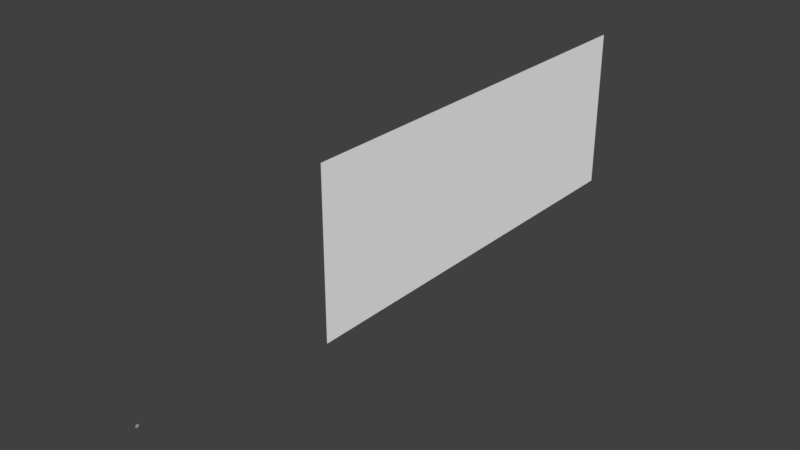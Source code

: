 # Source: Crags_02.blend  (saved by Blender 2.79.0; exported with 4.5.12 LTS)
import bpy
from mathutils import Matrix  # noqa: F401  (used for matrix-valued properties, if any)

bpy.ops.wm.read_factory_settings(use_empty=True)
scene = bpy.context.scene
scene.name = 'Scene'

# ---- collections
col_collection_1 = bpy.data.collections.new('Collection 1'); scene.collection.children.link(col_collection_1)
col_collection_2 = bpy.data.collections.new('Collection 2'); scene.collection.children.link(col_collection_2)
col_collection_3 = bpy.data.collections.new('Collection 3'); scene.collection.children.link(col_collection_3)
col_collection_4 = bpy.data.collections.new('Collection 4'); scene.collection.children.link(col_collection_4)
col_collection_5 = bpy.data.collections.new('Collection 5'); scene.collection.children.link(col_collection_5)
col_collection_6 = bpy.data.collections.new('Collection 6'); scene.collection.children.link(col_collection_6)
col_collection_7 = bpy.data.collections.new('Collection 7'); scene.collection.children.link(col_collection_7)
col_collection_8 = bpy.data.collections.new('Collection 8'); scene.collection.children.link(col_collection_8)
col_collection_9 = bpy.data.collections.new('Collection 9'); scene.collection.children.link(col_collection_9)
col_collection_10 = bpy.data.collections.new('Collection 10'); scene.collection.children.link(col_collection_10)
col_collection_11 = bpy.data.collections.new('Collection 11'); scene.collection.children.link(col_collection_11)
col_collection_12 = bpy.data.collections.new('Collection 12'); scene.collection.children.link(col_collection_12)
col_collection_13 = bpy.data.collections.new('Collection 13'); scene.collection.children.link(col_collection_13)
col_collection_14 = bpy.data.collections.new('Collection 14'); scene.collection.children.link(col_collection_14)
col_collection_15 = bpy.data.collections.new('Collection 15'); scene.collection.children.link(col_collection_15)
col_collection_16 = bpy.data.collections.new('Collection 16'); scene.collection.children.link(col_collection_16)
col_collection_17 = bpy.data.collections.new('Collection 17'); scene.collection.children.link(col_collection_17)
col_collection_18 = bpy.data.collections.new('Collection 18'); scene.collection.children.link(col_collection_18)
col_collection_19 = bpy.data.collections.new('Collection 19'); scene.collection.children.link(col_collection_19)
col_collection_20 = bpy.data.collections.new('Collection 20'); scene.collection.children.link(col_collection_20)

# ---- materials (node trees are filled in below, after node groups)
mat_material_004 = bpy.data.materials.new('Material.004')
mat_material_004.alpha_threshold = 0.0
mat_material_004.use_transparent_shadow = False
mat_material_004.diffuse_color = (1.0, 1.0, 1.0, 1.0)
mat_material_004.roughness = 0.5
mat_material_004.specular_intensity = 0.135
mat_material_003 = bpy.data.materials.new('Material.003')
mat_material_003.alpha_threshold = 0.0
mat_material_003.use_transparent_shadow = False
mat_material_003.diffuse_color = (0.4798, 0.4798, 0.4798, 1.0)
mat_material_003.roughness = 0.5
mat_material_003.specular_intensity = 0.0
mat_material_002 = bpy.data.materials.new('Material.002')
mat_material_002.alpha_threshold = 0.0
mat_material_002.use_transparent_shadow = False
mat_material_002.diffuse_color = (0.2754, 0.2754, 0.2754, 1.0)
mat_material_002.roughness = 0.5
mat_material_002.specular_intensity = 0.0

# ---- material node trees

# ---- world
world_world = bpy.data.worlds.new('World'); scene.world = world_world
world_world.color = (0.05088, 0.05088, 0.05088)
world_world.use_sun_shadow = False
world_world.sun_shadow_jitter_overblur = 0.0
world_world.cycles.sampling_method = 'MANUAL'

# ---- meshes
me_plane_011 = bpy.data.meshes.new('Plane.011')
me_plane_011.from_pydata([(-1.0, -1.0, 0.0), (1.0, -1.0, 0.0), (-1.0, 2.137, 0.0), (1.0, 2.137, 0.0)], [], [(0, 2, 3, 1)])
me_plane_011.materials.append(mat_material_004)
me_plane_011.use_remesh_preserve_volume = False
me_plane_011.use_remesh_preserve_attributes = False
me_plane_011.use_mirror_vertex_groups = False
me_plane_011.update()
me_circle_001 = bpy.data.meshes.new('Circle.001')
me_circle_001.from_pydata([(0.0, 1.0, 0.0), (-0.1951, 0.9808, 0.0), (-0.3827, 0.9239, 0.0), (-0.5556, 0.8315, 0.0), (-0.7071, 0.7071, 0.0), (-0.8315, 0.5556, 0.0), (-0.9239, 0.3827, 0.0), (-0.9808, 0.1951, 0.0), (-1.0, 7.55e-08, 0.0), (-0.9808, -0.1951, 0.0), (-0.9239, -0.3827, 0.0), (-0.8315, -0.5556, 0.0), (-0.7071, -0.7071, 0.0), (-0.5556, -0.8315, 0.0), (-0.3827, -0.9239, 0.0), (-0.1951, -0.9808, 0.0), (3.258e-07, -1.0, 0.0), (0.1951, -0.9808, 0.0), (0.3827, -0.9239, 0.0), (0.5556, -0.8315, 0.0), (0.7071, -0.7071, 0.0), (0.8315, -0.5556, 0.0), (0.9239, -0.3827, 0.0), (0.9808, -0.1951, 0.0), (1.0, 9.656e-07, 0.0), (0.9808, 0.1951, 0.0), (0.9239, 0.3827, 0.0), (0.8315, 0.5556, 0.0), (0.7071, 0.7071, 0.0), (0.5556, 0.8315, 0.0), (0.3827, 0.9239, 0.0), (0.1951, 0.9808, 0.0)], [], [(1, 0, 31, 30, 29, 28, 27, 26, 25, 24, 23, 22, 21, 20, 19, 18, 17, 16, 15, 14, 13, 12, 11, 10, 9, 8, 7, 6, 5, 4, 3, 2)])
me_circle_001.materials.append(mat_material_003)
me_circle_001.use_remesh_preserve_volume = False
me_circle_001.use_remesh_preserve_attributes = False
me_circle_001.use_mirror_vertex_groups = False
me_circle_001.update()
me_plane_008 = bpy.data.meshes.new('Plane.008')
me_plane_008.from_pydata([(2.43, -0.2377, 0.002078), (2.539, -0.3612, 0.002452), (10.6, -1.108, -0.1244), (10.78, -1.118, -0.1296), (10.91, -1.107, -0.1296), (10.39, -1.086, -0.1244), (7.906, -0.7978, -0.1297), (7.828, -0.8127, -0.1297), (7.921, -0.8341, -0.1297), (10.91, -1.102, -0.1296), (7.985, -0.8003, -0.1297), (10.87, -1.192, -0.1244), (11.09, -1.198, -0.1296), (11.32, -1.175, -0.1296), (10.67, -1.17, -0.1244), (8.31, -0.8668, -0.1297), (8.132, -0.893, -0.1297), (8.174, -0.9203, -0.1297), (11.34, -1.167, -0.1296), (8.414, -0.8663, -0.1297), (13.17, -1.378, -0.1244), (13.37, -1.387, -0.1296), (13.54, -1.371, -0.1296), (12.97, -1.357, -0.1244), (10.53, -1.062, -0.1297), (10.41, -1.082, -0.1297), (10.49, -1.106, -0.1297), (13.55, -1.365, -0.1296), (10.62, -1.064, -0.1297), (7.744, -0.752, -0.1244), (7.626, -0.7329, -0.1296), (7.714, -0.721, -0.1296), (7.826, -0.7601, -0.1244), (8.977, -0.8505, -0.1297), (8.879, -0.8599, -0.1297), (8.776, -0.8595, -0.1297), (8.499, -0.8155, -0.1244), (8.365, -0.7981, -0.1296), (8.404, -0.7918, -0.1296), (8.58, -0.8236, -0.1244), (9.663, -0.9218, -0.1297), (9.61, -0.926, -0.1297), (9.531, -0.9228, -0.1297), (20.32, -2.109, -0.1244), (20.5, -2.12, -0.1296), (20.63, -2.108, -0.1296), (20.12, -2.087, -0.1244), (17.63, -1.799, -0.1297), (17.55, -1.814, -0.1297), (17.65, -1.835, -0.1297), (20.63, -2.103, -0.1296), (17.71, -1.801, -0.1297), (18.5, -1.976, -0.1244), (18.72, -1.982, -0.1296), (18.96, -1.959, -0.1296), (18.3, -1.954, -0.1244), (16.0, -1.657, -0.1297), (15.82, -1.684, -0.1297), (15.81, -1.704, -0.1297), (18.98, -1.951, -0.1296), (16.1, -1.657, -0.1297), (13.53, -1.383, -0.1244), (13.41, -1.364, -0.1296), (13.5, -1.352, -0.1296), (13.61, -1.391, -0.1244), (14.76, -1.482, -0.1297), (14.66, -1.491, -0.1297), (14.45, -1.482, -0.1297), (14.84, -1.494, -0.1244), (14.7, -1.477, -0.1296), (14.74, -1.471, -0.1296), (14.92, -1.503, -0.1244), (16.0, -1.601, -0.1297), (15.95, -1.605, -0.1297), (15.87, -1.602, -0.1297), (14.16, -1.424, -0.1244), (14.12, -1.417, -0.1296), (14.17, -1.411, -0.1296), (14.19, -1.427, -0.1244), (14.61, -1.457, -0.1297), (14.56, -1.461, -0.1297), (14.52, -1.462, -0.1297), (16.04, -1.605, -0.1296), (16.0, -1.611, -0.1244), (16.19, -1.62, -0.1297), (16.16, -1.623, -0.1297), (16.12, -1.623, -0.1297), (16.67, -1.669, -0.1296), (12.91, -1.282, -0.1244), (16.23, -1.624, -0.1297), (16.21, -1.627, -0.1297), (16.27, -1.635, -0.1297)], [], [(5, 4, 3, 2), (8, 7, 6, 4, 5), (4, 6, 10, 9), (14, 13, 12, 11), (17, 16, 15, 13, 14), (13, 15, 19, 18), (23, 22, 21, 20), (26, 25, 24, 22, 23), (22, 24, 28, 27), (32, 29, 30, 31), (35, 32, 31, 33, 34), (39, 36, 37, 38), (42, 39, 38, 40, 41), (46, 45, 44, 43), (49, 48, 47, 45, 46), (45, 47, 51, 50), (55, 54, 53, 52), (58, 57, 56, 54, 55), (54, 56, 60, 59), (64, 61, 62, 63), (67, 64, 63, 65, 66), (71, 68, 69, 70), (74, 71, 70, 72, 73), (78, 75, 76, 77), (81, 78, 77, 79, 80), (86, 83, 82, 84, 85), (91, 90, 89, 87, 88)])
me_plane_008.materials.append(mat_material_003)
me_plane_008.use_remesh_preserve_volume = False
me_plane_008.use_remesh_preserve_attributes = False
me_plane_008.use_mirror_vertex_groups = False
me_plane_008.update()
me_plane_007 = bpy.data.meshes.new('Plane.007')
me_plane_007.from_pydata([(1.352, -0.2976, 0.002078), (1.08, -0.3474, 0.002078), (0.02045, -0.199, 0.002078), (-0.008489, -0.2622, 0.002078), (0.6836, -0.3095, 0.002078), (0.9299, -0.1577, 0.002078), (-0.1644, -0.1353, 0.002078), (0.5269, -0.1029, 0.002078), (1.651, -0.3785, 0.002078)], [], [(5, 4, 3, 2), (0, 1, 4, 5), (5, 2, 6, 7), (1, 0, 8)])
me_plane_007.materials.append(mat_material_002)
me_plane_007.use_remesh_preserve_volume = False
me_plane_007.use_remesh_preserve_attributes = False
me_plane_007.use_mirror_vertex_groups = False
me_plane_007.update()
me_plane_006 = bpy.data.meshes.new('Plane.006')
me_plane_006.from_pydata([(14.18, -4.116, -7.482e-08), (13.79, -3.993, -2.894e-07), (13.62, -4.024, -2.802e-07), (13.75, -4.063, -7.456e-08), (14.34, -4.096, -8.935e-08), (13.97, -3.989, -8.356e-08), (13.78, -3.928, -2.949e-07), (13.68, -3.949, -2.872e-07), (13.75, -3.98, -8.184e-08), (13.73, -3.903, -1.21e-07), (13.64, -3.877, -2.397e-07), (13.58, -3.888, -2.353e-07), (13.62, -3.906, -1.194e-07), (13.76, -3.912, -1.206e-07), (13.68, -3.914, -1.193e-07), (14.2, -4.378, -3.097e-07), (14.08, -4.29, -9.306e-08), (15.31, -4.403, -3.02e-07), (14.84, -4.258, -8.277e-08), (14.5, -4.273, -8.782e-08), (14.62, -4.42, -3.012e-07), (13.88, -4.208, -8.519e-08), (14.51, -4.159, -7.213e-08), (14.22, -4.172, -7.775e-08), (4.814, -1.874, -0.4977), (5.272, -1.721, -0.4977), (6.203, -2.01, -0.4977), (6.21, -1.8, -0.4977), (5.856, -1.715, -0.4977), (5.037, -1.978, -0.4977), (7.176, -2.021, -0.4977), (6.958, -2.194, -0.4977), (5.522, -1.931, -0.4977), (6.173, -2.166, -0.4959), (6.634, -2.197, -0.4983), (6.724, -1.937, -0.4977), (7.304, -2.285, -0.5023), (7.081, -2.207, -0.5001), (7.102, -2.259, -0.4998), (7.418, -2.206, -0.5011), (7.745, -2.309, -0.5044), (7.711, -2.344, -0.5069), (7.48, -2.305, -0.507), (7.517, -2.331, -0.5053), (7.638, -2.279, -0.5059), (7.938, -2.357, -0.5078), (7.633, -2.188, -0.4973), (7.314, -2.137, -0.4964), (7.306, -2.162, -0.4945), (7.423, -2.126, -0.4955), (8.25, -2.423, -0.5331), (7.931, -2.372, -0.5321), (7.923, -2.398, -0.5303), (8.04, -2.362, -0.5312), (8.092, -2.43, -0.5344), (5.106, -1.676, -0.4977), (4.886, -1.592, -0.4955), (5.691, -1.572, -0.4977), (5.819, -1.679, -0.4977), (5.436, -1.489, -0.498), (5.076, -1.512, -0.4944)], [], [(1, 0, 3, 2), (5, 4, 0, 1), (6, 5, 8, 7), (10, 9, 12, 11), (12, 9, 13, 14), (20, 19, 18, 17), (15, 16, 19, 20), (18, 19, 23, 22), (19, 16, 21, 23), (29, 28, 27, 26), (24, 25, 28, 29), (35, 34, 33, 32), (30, 31, 34, 35), (36, 38, 37), (36, 37, 39, 40), (41, 43, 42), (41, 42, 44, 45), (46, 48, 47), (47, 49, 46), (50, 54, 52, 51), (51, 53, 50), (55, 56, 57, 58), (57, 56, 59), (59, 56, 60)])
me_plane_006.materials.append(mat_material_002)
me_plane_006.use_remesh_preserve_volume = False
me_plane_006.use_remesh_preserve_attributes = False
me_plane_006.use_mirror_vertex_groups = False
me_plane_006.update()

# ---- objects
ob_scythe_left = bpy.data.objects.new('Scythe_Left', None)
ob_plane_002 = bpy.data.objects.new('Plane.002', me_plane_011)
ob_circle_001 = bpy.data.objects.new('Circle.001', me_circle_001)
ob_plane_006 = bpy.data.objects.new('Plane.006', me_plane_008)
ob_plane_005 = bpy.data.objects.new('Plane.005', me_plane_007)
ob_plane_004 = bpy.data.objects.new('Plane.004', me_plane_006)

# ---- transforms, parenting, visibility, modifiers, constraints
ob_scythe_left.location = (-2.302, 0.2673, -3.236)
ob_scythe_left.rotation_euler = (1.574, -0.004195, 0.0001929)
ob_scythe_left.scale = (1.0, 1.0, 1.0)
ob_scythe_left.empty_image_offset = (0.0, 0.0)
ob_scythe_left.color = (0.8, 0.8, 0.8, 1.0)
ob_scythe_left.hide_viewport = True
ob_scythe_left.lineart.crease_threshold = 0.0
ob_plane_002.location = (11.33, -20.88, -1.364)
ob_plane_002.rotation_euler = (-0.0, 1.571, 0.0)
ob_plane_002.scale = (27.77, 45.32, 20.65)
ob_plane_002.lineart.crease_threshold = 0.0
ob_circle_001.location = (-9.441, -117.6, -37.76)
ob_circle_001.rotation_euler = (-0.0, 1.571, 0.0)
ob_circle_001.scale = (0.5812, 0.5812, 0.5812)
ob_circle_001.lineart.crease_threshold = 0.0
ob_plane_006.location = (-9.329, 40.25, -28.54)
ob_plane_006.rotation_euler = (1.571, 2.381, 1.571)
ob_plane_006.scale = (1.877, 17.18, 8.711)
ob_plane_006.lineart.crease_threshold = 0.0
ob_plane_005.location = (3.021, 13.92, 0.05367)
ob_plane_005.rotation_euler = (1.571, 1.925, 1.571)
ob_plane_005.scale = (0.9834, 9.002, 4.564)
ob_plane_005.lineart.crease_threshold = 0.0
ob_plane_004.location = (-7.917, 33.21, -0.7949)
ob_plane_004.rotation_euler = (1.571, 1.925, 1.571)
ob_plane_004.scale = (0.9834, 9.002, 4.564)
ob_plane_004.lineart.crease_threshold = 0.0

# ---- collection membership
col_collection_1.objects.link(ob_scythe_left)
col_collection_1.objects.link(ob_plane_002)
col_collection_1.objects.link(ob_circle_001)
col_collection_1.objects.link(ob_plane_006)
col_collection_1.objects.link(ob_plane_005)
col_collection_1.objects.link(ob_plane_004)
col_collection_2.objects.link(ob_scythe_left)
col_collection_3.objects.link(ob_scythe_left)
col_collection_4.objects.link(ob_scythe_left)
col_collection_5.objects.link(ob_scythe_left)
col_collection_6.objects.link(ob_scythe_left)
col_collection_7.objects.link(ob_scythe_left)
col_collection_8.objects.link(ob_scythe_left)
col_collection_9.objects.link(ob_scythe_left)
col_collection_10.objects.link(ob_scythe_left)
col_collection_11.objects.link(ob_scythe_left)
col_collection_12.objects.link(ob_scythe_left)
col_collection_13.objects.link(ob_scythe_left)
col_collection_14.objects.link(ob_scythe_left)
col_collection_15.objects.link(ob_scythe_left)
col_collection_16.objects.link(ob_scythe_left)
col_collection_17.objects.link(ob_scythe_left)
col_collection_18.objects.link(ob_scythe_left)
col_collection_19.objects.link(ob_scythe_left)
col_collection_20.objects.link(ob_scythe_left)

# ---- scene / render settings (as saved in the file)
scene.frame_start = 1; scene.frame_end = 250; scene.frame_set(1)
scene.render.engine = 'BLENDER_EEVEE_NEXT'
scene.render.resolution_percentage = 50
scene.render.dither_intensity = 0.0
scene.cycles.use_denoising = False
scene.cycles.samples = 128
scene.cycles.sampling_pattern = 'TABULATED_SOBOL'
scene.cycles.use_adaptive_sampling = False
scene.cycles.use_light_tree = False
scene.cycles.blur_glossy = 0.0
scene.cycles.sample_clamp_indirect = 0.0
scene.view_settings.view_transform = 'Standard'
bpy.context.view_layer.update()

# ---- added for rendering (the .blend has no active camera and no usable light): camera, sun
cam_auto = bpy.data.cameras.new('AutoCamera')
cam_auto.lens = 50.0
cam_auto.sensor_width = 36.0
cam_auto.clip_end = 3420.8
ob_auto_camera = bpy.data.objects.new('AutoCamera', cam_auto)
scene.collection.objects.link(ob_auto_camera)
ob_auto_camera.location = (195.354, -255.021, 143.002)
ob_auto_camera.rotation_euler = (1.09748, -7.21219e-08, 0.694738)
scene.camera = ob_auto_camera
light_auto_sun = bpy.data.lights.new('AutoSun', 'SUN')
light_auto_sun.energy = 3.0
light_auto_sun.angle = 0.0523599
ob_auto_sun = bpy.data.objects.new('AutoSun', light_auto_sun)
scene.collection.objects.link(ob_auto_sun)
ob_auto_sun.rotation_euler = (0.872665, 0.174533, 0.523599)
bpy.context.view_layer.update()
